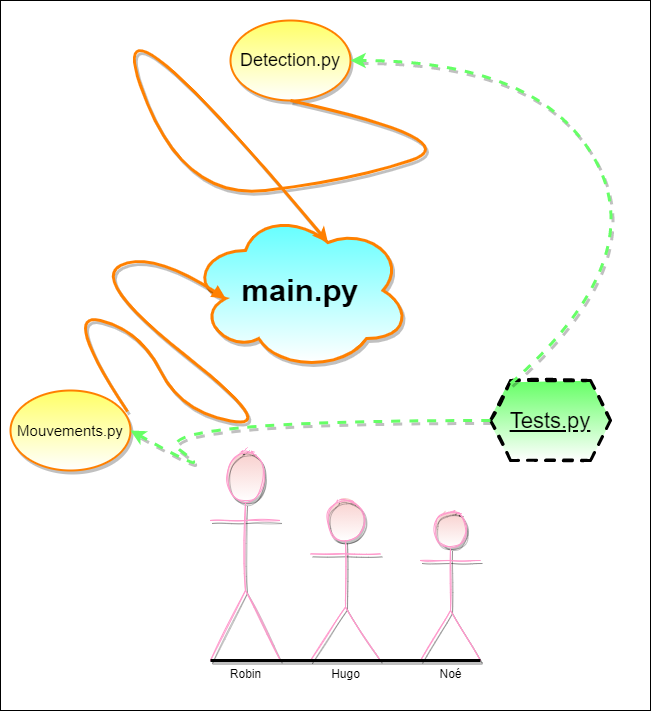

The diagram above was exported from draw.io. Its source (the exported page's mxGraphModel, read from the mxfile embedded in the PNG):
<mxGraphModel dx="2272" dy="794" grid="1" gridSize="10" guides="1" tooltips="1" connect="1" arrows="1" fold="1" page="1" pageScale="1" pageWidth="850" pageHeight="1100" math="0" shadow="0" extFonts="Permanent Marker^https://fonts.googleapis.com/css?family=Permanent+Marker">
  <root>
    <mxCell id="0" />
    <mxCell id="1" parent="0" />
    <mxCell id="aRCa8InFVn5Iy7QM4PSP-1" value="" style="rounded=0;whiteSpace=wrap;html=1;hachureGap=4;pointerEvents=0;" vertex="1" parent="1">
      <mxGeometry x="-10" y="180" width="650" height="710" as="geometry" />
    </mxCell>
    <mxCell id="aRCa8InFVn5Iy7QM4PSP-3" value="&lt;font size=&quot;1&quot;&gt;&lt;b style=&quot;font-size: 31px&quot;&gt;main.py&lt;/b&gt;&lt;/font&gt;" style="ellipse;shape=cloud;whiteSpace=wrap;html=1;hachureGap=4;pointerEvents=0;fillColor=#66FFFF;gradientColor=#ffffff;shadow=1;strokeColor=#FF8000;strokeWidth=3;" vertex="1" parent="1">
      <mxGeometry x="180" y="390" width="220" height="160" as="geometry" />
    </mxCell>
    <mxCell id="aRCa8InFVn5Iy7QM4PSP-7" value="&lt;font style=&quot;font-size: 15px&quot;&gt;Mouvements.py&lt;/font&gt;" style="ellipse;whiteSpace=wrap;html=1;hachureGap=4;pointerEvents=0;fillColor=#FFFF66;gradientColor=#ffffff;shadow=1;strokeWidth=2;strokeColor=#FF8000;" vertex="1" parent="1">
      <mxGeometry y="570" width="120" height="80" as="geometry" />
    </mxCell>
    <mxCell id="aRCa8InFVn5Iy7QM4PSP-8" value="&lt;font style=&quot;font-size: 22px&quot;&gt;&lt;u&gt;Tests.py&lt;/u&gt;&lt;/font&gt;" style="shape=hexagon;perimeter=hexagonPerimeter2;whiteSpace=wrap;html=1;fixedSize=1;hachureGap=4;pointerEvents=0;fillColor=#66FF66;gradientColor=#ffffff;rounded=0;sketch=1;dashed=1;strokeWidth=3;" vertex="1" parent="1">
      <mxGeometry x="480" y="560" width="120" height="80" as="geometry" />
    </mxCell>
    <mxCell id="aRCa8InFVn5Iy7QM4PSP-9" value="&lt;font style=&quot;font-size: 18px&quot;&gt;Detection.py&lt;/font&gt;" style="ellipse;whiteSpace=wrap;html=1;hachureGap=4;pointerEvents=0;fillColor=#FFFF66;gradientColor=#ffffff;shadow=1;strokeWidth=2;strokeColor=#FF8000;" vertex="1" parent="1">
      <mxGeometry x="220" y="200" width="120" height="80" as="geometry" />
    </mxCell>
    <mxCell id="aRCa8InFVn5Iy7QM4PSP-11" value="" style="curved=1;endArrow=block;html=1;sourcePerimeterSpacing=8;targetPerimeterSpacing=8;exitX=0.975;exitY=0.263;exitDx=0;exitDy=0;exitPerimeter=0;entryX=0.16;entryY=0.55;entryDx=0;entryDy=0;entryPerimeter=0;strokeWidth=3;strokeColor=#FF8000;shadow=1;endFill=1;" edge="1" parent="1" source="aRCa8InFVn5Iy7QM4PSP-7" target="aRCa8InFVn5Iy7QM4PSP-3">
      <mxGeometry width="50" height="50" relative="1" as="geometry">
        <mxPoint x="80" y="510" as="sourcePoint" />
        <mxPoint x="130" y="460" as="targetPoint" />
        <Array as="points">
          <mxPoint x="50" y="490" />
          <mxPoint x="130" y="510" />
          <mxPoint x="170" y="591" />
          <mxPoint x="270" y="610" />
          <mxPoint x="80" y="460" />
          <mxPoint x="140" y="430" />
        </Array>
      </mxGeometry>
    </mxCell>
    <mxCell id="aRCa8InFVn5Iy7QM4PSP-12" value="" style="curved=1;endArrow=classic;html=1;shadow=1;sourcePerimeterSpacing=8;targetPerimeterSpacing=8;strokeColor=#FF8000;strokeWidth=3;entryX=0.625;entryY=0.2;entryDx=0;entryDy=0;entryPerimeter=0;exitX=0.5;exitY=1;exitDx=0;exitDy=0;" edge="1" parent="1" source="aRCa8InFVn5Iy7QM4PSP-9" target="aRCa8InFVn5Iy7QM4PSP-3">
      <mxGeometry width="50" height="50" relative="1" as="geometry">
        <mxPoint x="80" y="510" as="sourcePoint" />
        <mxPoint x="130" y="460" as="targetPoint" />
        <Array as="points">
          <mxPoint x="460" y="320" />
          <mxPoint x="340" y="360" />
          <mxPoint x="170" y="380" />
          <mxPoint x="90" y="150" />
        </Array>
      </mxGeometry>
    </mxCell>
    <mxCell id="aRCa8InFVn5Iy7QM4PSP-13" value="Hugo" style="shape=umlActor;verticalLabelPosition=bottom;verticalAlign=top;html=1;outlineConnect=0;rounded=0;shadow=1;sketch=1;hachureGap=4;pointerEvents=0;strokeColor=#FF99CC;strokeWidth=1;fillColor=#F8CECC;gradientColor=#ffffff;" vertex="1" parent="1">
      <mxGeometry x="300" y="680" width="70" height="160" as="geometry" />
    </mxCell>
    <mxCell id="aRCa8InFVn5Iy7QM4PSP-14" value="Noé" style="shape=umlActor;verticalLabelPosition=bottom;verticalAlign=top;html=1;outlineConnect=0;rounded=0;shadow=1;sketch=1;hachureGap=4;pointerEvents=0;strokeColor=#FF99CC;strokeWidth=1;fillColor=#F8CECC;gradientColor=#ffffff;" vertex="1" parent="1">
      <mxGeometry x="410" y="690" width="60" height="150" as="geometry" />
    </mxCell>
    <mxCell id="aRCa8InFVn5Iy7QM4PSP-15" value="Robin" style="shape=umlActor;verticalLabelPosition=bottom;verticalAlign=top;html=1;outlineConnect=0;rounded=0;shadow=1;sketch=1;hachureGap=4;pointerEvents=0;strokeColor=#FF99CC;strokeWidth=1;fillColor=#F8CECC;gradientColor=#ffffff;" vertex="1" parent="1">
      <mxGeometry x="200" y="630" width="70" height="210" as="geometry" />
    </mxCell>
    <mxCell id="aRCa8InFVn5Iy7QM4PSP-18" value="" style="endArrow=none;html=1;shadow=1;sourcePerimeterSpacing=8;targetPerimeterSpacing=8;strokeColor=#000000;strokeWidth=3;exitX=1;exitY=1;exitDx=0;exitDy=0;exitPerimeter=0;entryX=0;entryY=1;entryDx=0;entryDy=0;entryPerimeter=0;" edge="1" parent="1" source="aRCa8InFVn5Iy7QM4PSP-14" target="aRCa8InFVn5Iy7QM4PSP-15">
      <mxGeometry width="50" height="50" relative="1" as="geometry">
        <mxPoint x="80" y="600" as="sourcePoint" />
        <mxPoint x="130" y="550" as="targetPoint" />
      </mxGeometry>
    </mxCell>
    <mxCell id="aRCa8InFVn5Iy7QM4PSP-19" value="" style="curved=1;endArrow=classic;html=1;shadow=1;sourcePerimeterSpacing=8;targetPerimeterSpacing=8;strokeColor=#66FF66;strokeWidth=3;exitX=0;exitY=0.5;exitDx=0;exitDy=0;entryX=1;entryY=0.5;entryDx=0;entryDy=0;dashed=1;" edge="1" parent="1" source="aRCa8InFVn5Iy7QM4PSP-8" target="aRCa8InFVn5Iy7QM4PSP-7">
      <mxGeometry width="50" height="50" relative="1" as="geometry">
        <mxPoint x="80" y="600" as="sourcePoint" />
        <mxPoint x="130" y="550" as="targetPoint" />
        <Array as="points">
          <mxPoint x="130" y="600" />
          <mxPoint x="210" y="660" />
        </Array>
      </mxGeometry>
    </mxCell>
    <mxCell id="aRCa8InFVn5Iy7QM4PSP-20" value="" style="curved=1;endArrow=classic;html=1;shadow=1;dashed=1;sourcePerimeterSpacing=8;targetPerimeterSpacing=8;strokeColor=#66FF66;strokeWidth=3;entryX=1;entryY=0.5;entryDx=0;entryDy=0;exitX=0.167;exitY=0.038;exitDx=0;exitDy=0;exitPerimeter=0;" edge="1" parent="1" source="aRCa8InFVn5Iy7QM4PSP-8" target="aRCa8InFVn5Iy7QM4PSP-9">
      <mxGeometry width="50" height="50" relative="1" as="geometry">
        <mxPoint x="80" y="600" as="sourcePoint" />
        <mxPoint x="130" y="550" as="targetPoint" />
        <Array as="points">
          <mxPoint x="640" y="440" />
          <mxPoint x="530" y="240" />
        </Array>
      </mxGeometry>
    </mxCell>
  </root>
</mxGraphModel>